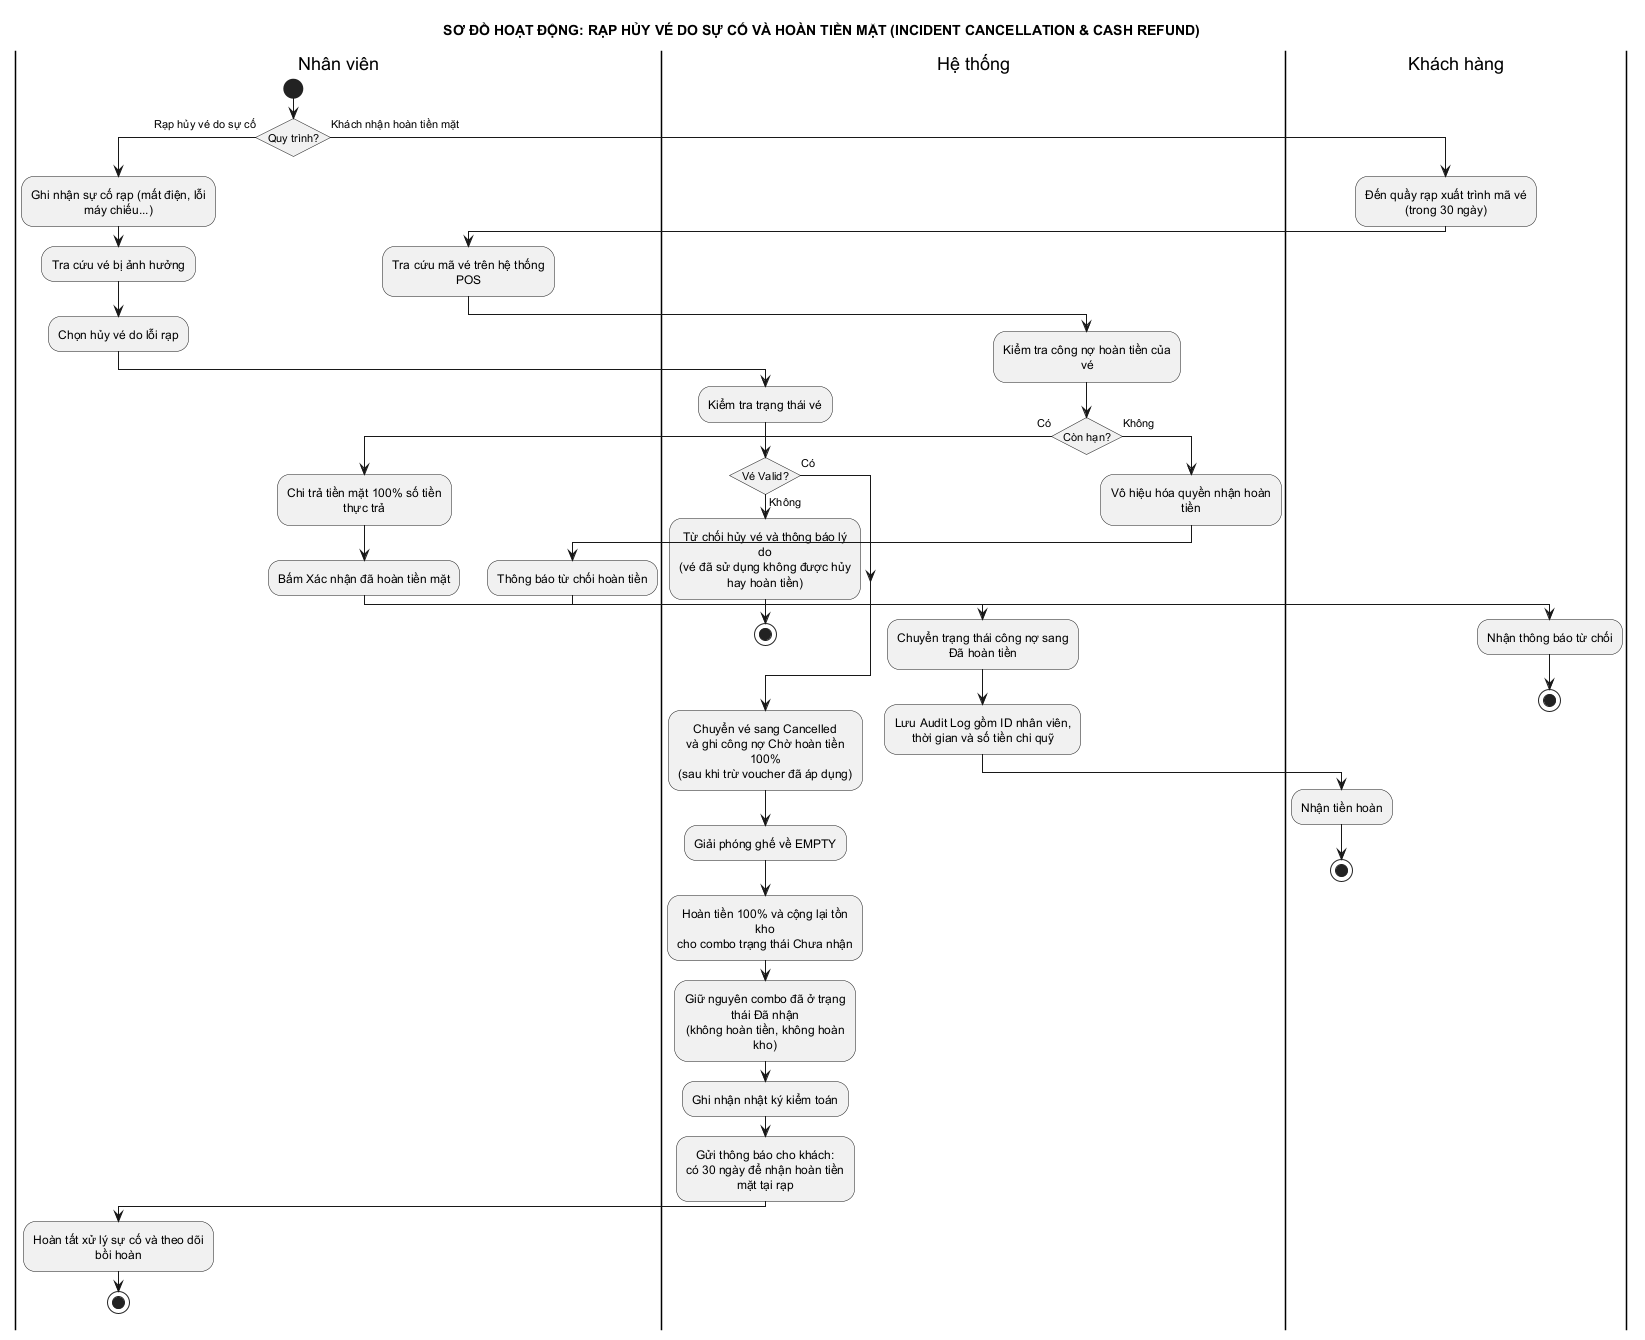

The diagram above was rendered by PlantUML. Its source (embedded in the PNG):
@startuml 11_rap_huy_ve_hoan_tien
title SƠ ĐỒ HOẠT ĐỘNG: RẠP HỦY VÉ DO SỰ CỐ VÀ HOÀN TIỀN MẶT (INCIDENT CANCELLATION & CASH REFUND)
skinparam conditionStyle insideDiamond
skinparam defaultTextAlignment center
skinparam shadowing false
skinparam monochrome true
skinparam wrapWidth 180

|Nhân viên|
|Hệ thống|
|Khách hàng|

|Nhân viên|
start
if (Quy trình?) then (Rạp hủy vé do sự cố)
  :Ghi nhận sự cố rạp (mất điện, lỗi máy chiếu...);
  :Tra cứu vé bị ảnh hưởng;
  :Chọn hủy vé do lỗi rạp;

  |Hệ thống|
  :Kiểm tra trạng thái vé;
  if (Vé Valid?) then (Có)
  else (Không)
    :Từ chối hủy vé và thông báo lý do\n(vé đã sử dụng không được hủy hay hoàn tiền);
    stop
  endif

  |Hệ thống|
  :Chuyển vé sang Cancelled\nvà ghi công nợ Chờ hoàn tiền 100%\n(sau khi trừ voucher đã áp dụng);
  :Giải phóng ghế về EMPTY;
  :Hoàn tiền 100% và cộng lại tồn kho\ncho combo trạng thái Chưa nhận;
  :Giữ nguyên combo đã ở trạng thái Đã nhận\n(không hoàn tiền, không hoàn kho);
  :Ghi nhận nhật ký kiểm toán;
  :Gửi thông báo cho khách:\ncó 30 ngày để nhận hoàn tiền mặt tại rạp;

  |Nhân viên|
  :Hoàn tất xử lý sự cố và theo dõi bồi hoàn;
  stop

else (Khách nhận hoàn tiền mặt)
  |Khách hàng|
  :Đến quầy rạp xuất trình mã vé (trong 30 ngày);

  |Nhân viên|
  :Tra cứu mã vé trên hệ thống POS;

  |Hệ thống|
  :Kiểm tra công nợ hoàn tiền của vé;
  if (Còn hạn?) then (Có)
    |Nhân viên|
    :Chi trả tiền mặt 100% số tiền thực trả;
    :Bấm Xác nhận đã hoàn tiền mặt;
    |Hệ thống|
    :Chuyển trạng thái công nợ sang Đã hoàn tiền;
    :Lưu Audit Log gồm ID nhân viên,\nthời gian và số tiền chi quỹ;
    |Khách hàng|
    :Nhận tiền hoàn;
    stop
  else (Không)
    |Hệ thống|
    :Vô hiệu hóa quyền nhận hoàn tiền;
    |Nhân viên|
    :Thông báo từ chối hoàn tiền;
    |Khách hàng|
    :Nhận thông báo từ chối;
    stop
  endif
endif
@enduml